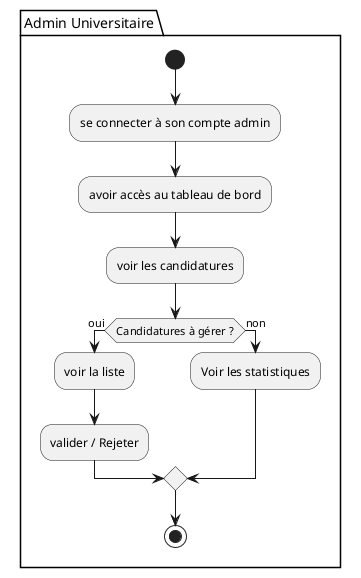

The diagram above was rendered by PlantUML. Its source (embedded in the PNG):
@startuml EnrollixActivityUnivAdmin
package "Admin Universitaire" {
    start
    :se connecter à son compte admin;
    :avoir accès au tableau de bord;
    :voir les candidatures;
    if (Candidatures à gérer ?) then (oui)
    :voir la liste;
    :valider / Rejeter;
    else (non)
    :Voir les statistiques;
    endif
    stop
}

@enduml